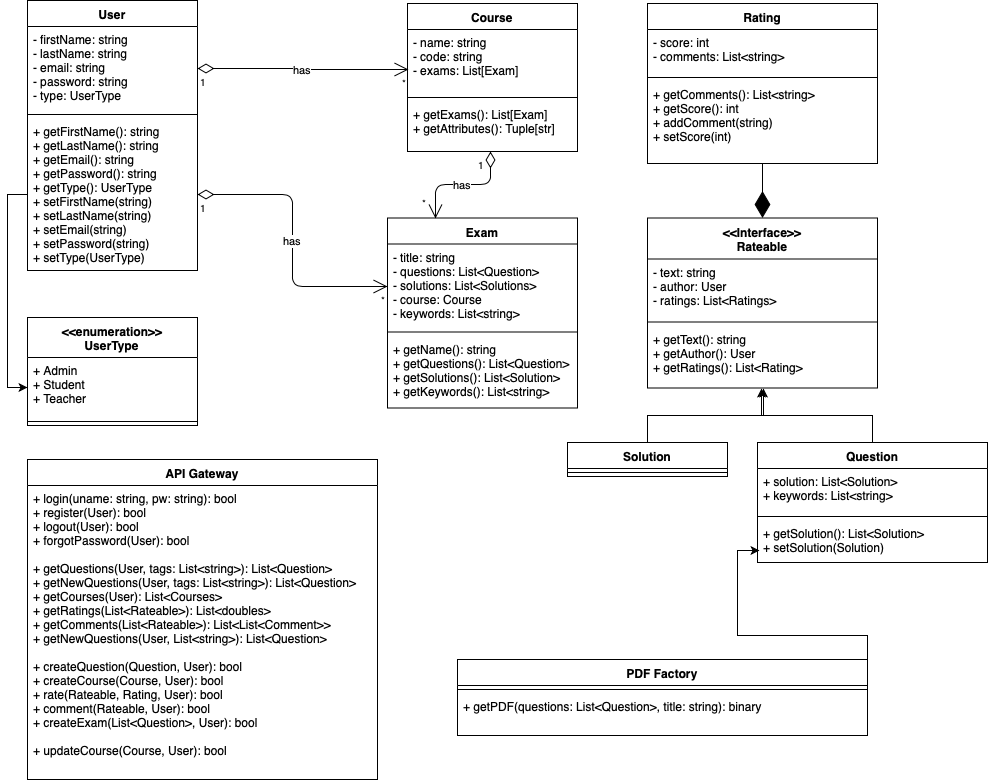

The diagram above was exported from draw.io. Its source (the exported page's mxGraphModel, read from the mxfile embedded in the PNG):
<mxGraphModel dx="1186" dy="636" grid="1" gridSize="10" guides="1" tooltips="1" connect="1" arrows="1" fold="1" page="1" pageScale="1" pageWidth="1654" pageHeight="1169" math="0" shadow="0">
  <root>
    <mxCell id="0" />
    <mxCell id="1" parent="0" />
    <mxCell id="mC-WaNX4v9J3iZQ8VaeH-1" value="Course" style="swimlane;fontStyle=1;align=center;verticalAlign=top;childLayout=stackLayout;horizontal=1;startSize=26;horizontalStack=0;resizeParent=1;resizeParentMax=0;resizeLast=0;collapsible=1;marginBottom=0;" parent="1" vertex="1">
      <mxGeometry x="690" y="70" width="170" height="148" as="geometry" />
    </mxCell>
    <mxCell id="mC-WaNX4v9J3iZQ8VaeH-2" value="- name: string&#10;- code: string&#10;- exams: List[Exam]" style="text;strokeColor=none;fillColor=none;align=left;verticalAlign=top;spacingLeft=4;spacingRight=4;overflow=hidden;rotatable=0;points=[[0,0.5],[1,0.5]];portConstraint=eastwest;" parent="mC-WaNX4v9J3iZQ8VaeH-1" vertex="1">
      <mxGeometry y="26" width="170" height="64" as="geometry" />
    </mxCell>
    <mxCell id="mC-WaNX4v9J3iZQ8VaeH-3" value="" style="line;strokeWidth=1;fillColor=none;align=left;verticalAlign=middle;spacingTop=-1;spacingLeft=3;spacingRight=3;rotatable=0;labelPosition=right;points=[];portConstraint=eastwest;" parent="mC-WaNX4v9J3iZQ8VaeH-1" vertex="1">
      <mxGeometry y="90" width="170" height="8" as="geometry" />
    </mxCell>
    <mxCell id="mC-WaNX4v9J3iZQ8VaeH-4" value="+ getExams(): List[Exam]&#10;+ getAttributes(): Tuple[str]" style="text;strokeColor=none;fillColor=none;align=left;verticalAlign=top;spacingLeft=4;spacingRight=4;overflow=hidden;rotatable=0;points=[[0,0.5],[1,0.5]];portConstraint=eastwest;" parent="mC-WaNX4v9J3iZQ8VaeH-1" vertex="1">
      <mxGeometry y="98" width="170" height="50" as="geometry" />
    </mxCell>
    <mxCell id="mC-WaNX4v9J3iZQ8VaeH-6" value="Exam" style="swimlane;fontStyle=1;align=center;verticalAlign=top;childLayout=stackLayout;horizontal=1;startSize=26;horizontalStack=0;resizeParent=1;resizeParentMax=0;resizeLast=0;collapsible=1;marginBottom=0;" parent="1" vertex="1">
      <mxGeometry x="670" y="284.5" width="190" height="190" as="geometry" />
    </mxCell>
    <mxCell id="mC-WaNX4v9J3iZQ8VaeH-7" value="- title: string&#10;- questions: List&lt;Question&gt;&#10;- solutions: List&lt;Solutions&gt;&#10;- course: Course&#10;- keywords: List&lt;string&gt;&#10;" style="text;strokeColor=none;fillColor=none;align=left;verticalAlign=top;spacingLeft=4;spacingRight=4;overflow=hidden;rotatable=0;points=[[0,0.5],[1,0.5]];portConstraint=eastwest;" parent="mC-WaNX4v9J3iZQ8VaeH-6" vertex="1">
      <mxGeometry y="26" width="190" height="84" as="geometry" />
    </mxCell>
    <mxCell id="mC-WaNX4v9J3iZQ8VaeH-8" value="" style="line;strokeWidth=1;fillColor=none;align=left;verticalAlign=middle;spacingTop=-1;spacingLeft=3;spacingRight=3;rotatable=0;labelPosition=right;points=[];portConstraint=eastwest;" parent="mC-WaNX4v9J3iZQ8VaeH-6" vertex="1">
      <mxGeometry y="110" width="190" height="8" as="geometry" />
    </mxCell>
    <mxCell id="mC-WaNX4v9J3iZQ8VaeH-9" value="+ getName(): string&#10;+ getQuestions(): List&lt;Question&gt;&#10;+ getSolutions(): List&lt;Solution&gt;&#10;+ getKeywords(): List&lt;string&gt;" style="text;strokeColor=none;fillColor=none;align=left;verticalAlign=top;spacingLeft=4;spacingRight=4;overflow=hidden;rotatable=0;points=[[0,0.5],[1,0.5]];portConstraint=eastwest;" parent="mC-WaNX4v9J3iZQ8VaeH-6" vertex="1">
      <mxGeometry y="118" width="190" height="72" as="geometry" />
    </mxCell>
    <mxCell id="jHPoT-ZzooSN-Nr1lTEE-2" style="edgeStyle=orthogonalEdgeStyle;rounded=0;orthogonalLoop=1;jettySize=auto;html=1;exitX=0.5;exitY=0;exitDx=0;exitDy=0;entryX=0.496;entryY=1.008;entryDx=0;entryDy=0;entryPerimeter=0;" edge="1" parent="1" source="mC-WaNX4v9J3iZQ8VaeH-10" target="aLMRoIgcewsdzYpRr2jN-4">
      <mxGeometry relative="1" as="geometry" />
    </mxCell>
    <mxCell id="mC-WaNX4v9J3iZQ8VaeH-10" value="Question" style="swimlane;fontStyle=1;align=center;verticalAlign=top;childLayout=stackLayout;horizontal=1;startSize=26;horizontalStack=0;resizeParent=1;resizeParentMax=0;resizeLast=0;collapsible=1;marginBottom=0;" parent="1" vertex="1">
      <mxGeometry x="1040" y="509" width="230" height="120" as="geometry" />
    </mxCell>
    <mxCell id="mC-WaNX4v9J3iZQ8VaeH-11" value="+ solution: List&lt;Solution&gt;&#10;+ keywords: List&lt;string&gt;" style="text;strokeColor=none;fillColor=none;align=left;verticalAlign=top;spacingLeft=4;spacingRight=4;overflow=hidden;rotatable=0;points=[[0,0.5],[1,0.5]];portConstraint=eastwest;" parent="mC-WaNX4v9J3iZQ8VaeH-10" vertex="1">
      <mxGeometry y="26" width="230" height="44" as="geometry" />
    </mxCell>
    <mxCell id="mC-WaNX4v9J3iZQ8VaeH-12" value="" style="line;strokeWidth=1;fillColor=none;align=left;verticalAlign=middle;spacingTop=-1;spacingLeft=3;spacingRight=3;rotatable=0;labelPosition=right;points=[];portConstraint=eastwest;" parent="mC-WaNX4v9J3iZQ8VaeH-10" vertex="1">
      <mxGeometry y="70" width="230" height="8" as="geometry" />
    </mxCell>
    <mxCell id="mC-WaNX4v9J3iZQ8VaeH-13" value="+ getSolution(): List&lt;Solution&gt;&#10;+ setSolution(Solution)" style="text;strokeColor=none;fillColor=none;align=left;verticalAlign=top;spacingLeft=4;spacingRight=4;overflow=hidden;rotatable=0;points=[[0,0.5],[1,0.5]];portConstraint=eastwest;" parent="mC-WaNX4v9J3iZQ8VaeH-10" vertex="1">
      <mxGeometry y="78" width="230" height="42" as="geometry" />
    </mxCell>
    <mxCell id="mC-WaNX4v9J3iZQ8VaeH-31" value="API Gateway" style="swimlane;fontStyle=1;align=center;verticalAlign=top;childLayout=stackLayout;horizontal=1;startSize=26;horizontalStack=0;resizeParent=1;resizeParentMax=0;resizeLast=0;collapsible=1;marginBottom=0;" parent="1" vertex="1">
      <mxGeometry x="310" y="526" width="350" height="320" as="geometry" />
    </mxCell>
    <mxCell id="mC-WaNX4v9J3iZQ8VaeH-34" value="+ login(uname: string, pw: string): bool&#10;+ register(User): bool&#10;+ logout(User): bool&#10;+ forgotPassword(User): bool &#10;&#10;+ getQuestions(User, tags: List&lt;string&gt;): List&lt;Question&gt;&#10;+ getNewQuestions(User, tags: List&lt;string&gt;): List&lt;Question&gt;&#10;+ getCourses(User): List&lt;Courses&gt;&#10;+ getRatings(List&lt;Rateable&gt;): List&lt;doubles&gt;&#10;+ getComments(List&lt;Rateable&gt;): List&lt;List&lt;Comment&gt;&gt;&#10;+ getNewQuestions(User, List&lt;string&gt;): List&lt;Question&gt;&#10;&#10;+ createQuestion(Question, User): bool&#10;+ createCourse(Course, User): bool&#10;+ rate(Rateable, Rating, User): bool&#10;+ comment(Rateable, User): bool&#10;+ createExam(List&lt;Question&gt;, User): bool&#10;&#10;+ updateCourse(Course, User): bool" style="text;strokeColor=none;fillColor=none;align=left;verticalAlign=top;spacingLeft=4;spacingRight=4;overflow=hidden;rotatable=0;points=[[0,0.5],[1,0.5]];portConstraint=eastwest;" parent="mC-WaNX4v9J3iZQ8VaeH-31" vertex="1">
      <mxGeometry y="26" width="350" height="294" as="geometry" />
    </mxCell>
    <mxCell id="mC-WaNX4v9J3iZQ8VaeH-35" value="User" style="swimlane;fontStyle=1;align=center;verticalAlign=top;childLayout=stackLayout;horizontal=1;startSize=26;horizontalStack=0;resizeParent=1;resizeParentMax=0;resizeLast=0;collapsible=1;marginBottom=0;" parent="1" vertex="1">
      <mxGeometry x="310" y="67" width="170" height="270" as="geometry" />
    </mxCell>
    <mxCell id="mC-WaNX4v9J3iZQ8VaeH-36" value="- firstName: string&#10;- lastName: string&#10;- email: string&#10;- password: string&#10;- type: UserType" style="text;strokeColor=none;fillColor=none;align=left;verticalAlign=top;spacingLeft=4;spacingRight=4;overflow=hidden;rotatable=0;points=[[0,0.5],[1,0.5]];portConstraint=eastwest;" parent="mC-WaNX4v9J3iZQ8VaeH-35" vertex="1">
      <mxGeometry y="26" width="170" height="84" as="geometry" />
    </mxCell>
    <mxCell id="mC-WaNX4v9J3iZQ8VaeH-37" value="" style="line;strokeWidth=1;fillColor=none;align=left;verticalAlign=middle;spacingTop=-1;spacingLeft=3;spacingRight=3;rotatable=0;labelPosition=right;points=[];portConstraint=eastwest;" parent="mC-WaNX4v9J3iZQ8VaeH-35" vertex="1">
      <mxGeometry y="110" width="170" height="8" as="geometry" />
    </mxCell>
    <mxCell id="mC-WaNX4v9J3iZQ8VaeH-38" value="+ getFirstName(): string&#10;+ getLastName(): string&#10;+ getEmail(): string&#10;+ getPassword(): string &#10;+ getType(): UserType&#10;+ setFirstName(string)&#10;+ setLastName(string)&#10;+ setEmail(string)&#10;+ setPassword(string)&#10;+ setType(UserType)" style="text;strokeColor=none;fillColor=none;align=left;verticalAlign=top;spacingLeft=4;spacingRight=4;overflow=hidden;rotatable=0;points=[[0,0.5],[1,0.5]];portConstraint=eastwest;" parent="mC-WaNX4v9J3iZQ8VaeH-35" vertex="1">
      <mxGeometry y="118" width="170" height="152" as="geometry" />
    </mxCell>
    <mxCell id="aLMRoIgcewsdzYpRr2jN-19" style="edgeStyle=orthogonalEdgeStyle;rounded=0;orthogonalLoop=1;jettySize=auto;html=1;exitX=0.5;exitY=0;exitDx=0;exitDy=0;" parent="1" source="mC-WaNX4v9J3iZQ8VaeH-41" edge="1">
      <mxGeometry relative="1" as="geometry">
        <mxPoint x="1046" y="455" as="targetPoint" />
      </mxGeometry>
    </mxCell>
    <mxCell id="mC-WaNX4v9J3iZQ8VaeH-41" value="Solution" style="swimlane;fontStyle=1;align=center;verticalAlign=top;childLayout=stackLayout;horizontal=1;startSize=26;horizontalStack=0;resizeParent=1;resizeParentMax=0;resizeLast=0;collapsible=1;marginBottom=0;" parent="1" vertex="1">
      <mxGeometry x="850" y="509" width="160" height="34" as="geometry" />
    </mxCell>
    <mxCell id="mC-WaNX4v9J3iZQ8VaeH-43" value="" style="line;strokeWidth=1;fillColor=none;align=left;verticalAlign=middle;spacingTop=-1;spacingLeft=3;spacingRight=3;rotatable=0;labelPosition=right;points=[];portConstraint=eastwest;" parent="mC-WaNX4v9J3iZQ8VaeH-41" vertex="1">
      <mxGeometry y="26" width="160" height="8" as="geometry" />
    </mxCell>
    <mxCell id="mC-WaNX4v9J3iZQ8VaeH-49" value="Rating" style="swimlane;fontStyle=1;align=center;verticalAlign=top;childLayout=stackLayout;horizontal=1;startSize=26;horizontalStack=0;resizeParent=1;resizeParentMax=0;resizeLast=0;collapsible=1;marginBottom=0;" parent="1" vertex="1">
      <mxGeometry x="930" y="70" width="230" height="160" as="geometry" />
    </mxCell>
    <mxCell id="mC-WaNX4v9J3iZQ8VaeH-50" value="- score: int&#10;- comments: List&lt;string&gt;" style="text;strokeColor=none;fillColor=none;align=left;verticalAlign=top;spacingLeft=4;spacingRight=4;overflow=hidden;rotatable=0;points=[[0,0.5],[1,0.5]];portConstraint=eastwest;" parent="mC-WaNX4v9J3iZQ8VaeH-49" vertex="1">
      <mxGeometry y="26" width="230" height="44" as="geometry" />
    </mxCell>
    <mxCell id="mC-WaNX4v9J3iZQ8VaeH-51" value="" style="line;strokeWidth=1;fillColor=none;align=left;verticalAlign=middle;spacingTop=-1;spacingLeft=3;spacingRight=3;rotatable=0;labelPosition=right;points=[];portConstraint=eastwest;" parent="mC-WaNX4v9J3iZQ8VaeH-49" vertex="1">
      <mxGeometry y="70" width="230" height="8" as="geometry" />
    </mxCell>
    <mxCell id="mC-WaNX4v9J3iZQ8VaeH-52" value="+ getComments(): List&lt;string&gt;&#10;+ getScore(): int&#10;+ addComment(string)&#10;+ setScore(int)" style="text;strokeColor=none;fillColor=none;align=left;verticalAlign=top;spacingLeft=4;spacingRight=4;overflow=hidden;rotatable=0;points=[[0,0.5],[1,0.5]];portConstraint=eastwest;" parent="mC-WaNX4v9J3iZQ8VaeH-49" vertex="1">
      <mxGeometry y="78" width="230" height="82" as="geometry" />
    </mxCell>
    <mxCell id="aLMRoIgcewsdzYpRr2jN-1" value="&lt;&lt;Interface&gt;&gt;&#10;Rateable" style="swimlane;fontStyle=1;align=center;verticalAlign=top;childLayout=stackLayout;horizontal=1;startSize=41;horizontalStack=0;resizeParent=1;resizeParentMax=0;resizeLast=0;collapsible=1;marginBottom=0;" parent="1" vertex="1">
      <mxGeometry x="930" y="284.5" width="230" height="170" as="geometry" />
    </mxCell>
    <mxCell id="aLMRoIgcewsdzYpRr2jN-2" value="- text: string&#10;- author: User&#10;- ratings: List&lt;Ratings&gt;&#10;" style="text;strokeColor=none;fillColor=none;align=left;verticalAlign=top;spacingLeft=4;spacingRight=4;overflow=hidden;rotatable=0;points=[[0,0.5],[1,0.5]];portConstraint=eastwest;" parent="aLMRoIgcewsdzYpRr2jN-1" vertex="1">
      <mxGeometry y="41" width="230" height="59" as="geometry" />
    </mxCell>
    <mxCell id="aLMRoIgcewsdzYpRr2jN-3" value="" style="line;strokeWidth=1;fillColor=none;align=left;verticalAlign=middle;spacingTop=-1;spacingLeft=3;spacingRight=3;rotatable=0;labelPosition=right;points=[];portConstraint=eastwest;" parent="aLMRoIgcewsdzYpRr2jN-1" vertex="1">
      <mxGeometry y="100" width="230" height="8" as="geometry" />
    </mxCell>
    <mxCell id="aLMRoIgcewsdzYpRr2jN-4" value="+ getText(): string&#10;+ getAuthor(): User&#10;+ getRatings(): List&lt;Rating&gt;" style="text;strokeColor=none;fillColor=none;align=left;verticalAlign=top;spacingLeft=4;spacingRight=4;overflow=hidden;rotatable=0;points=[[0,0.5],[1,0.5]];portConstraint=eastwest;" parent="aLMRoIgcewsdzYpRr2jN-1" vertex="1">
      <mxGeometry y="108" width="230" height="62" as="geometry" />
    </mxCell>
    <mxCell id="aLMRoIgcewsdzYpRr2jN-10" value="&lt;&lt;enumeration&gt;&gt;&#10;UserType" style="swimlane;fontStyle=1;align=center;verticalAlign=top;childLayout=stackLayout;horizontal=1;startSize=40;horizontalStack=0;resizeParent=1;resizeParentMax=0;resizeLast=0;collapsible=1;marginBottom=0;" parent="1" vertex="1">
      <mxGeometry x="310" y="384" width="170" height="108" as="geometry" />
    </mxCell>
    <mxCell id="aLMRoIgcewsdzYpRr2jN-11" value="+ Admin&#10;+ Student&#10;+ Teacher" style="text;strokeColor=none;fillColor=none;align=left;verticalAlign=top;spacingLeft=4;spacingRight=4;overflow=hidden;rotatable=0;points=[[0,0.5],[1,0.5]];portConstraint=eastwest;" parent="aLMRoIgcewsdzYpRr2jN-10" vertex="1">
      <mxGeometry y="40" width="170" height="60" as="geometry" />
    </mxCell>
    <mxCell id="aLMRoIgcewsdzYpRr2jN-12" value="" style="line;strokeWidth=1;fillColor=none;align=left;verticalAlign=middle;spacingTop=-1;spacingLeft=3;spacingRight=3;rotatable=0;labelPosition=right;points=[];portConstraint=eastwest;" parent="aLMRoIgcewsdzYpRr2jN-10" vertex="1">
      <mxGeometry y="100" width="170" height="8" as="geometry" />
    </mxCell>
    <mxCell id="aLMRoIgcewsdzYpRr2jN-14" value="PDF Factory" style="swimlane;fontStyle=1;align=center;verticalAlign=top;childLayout=stackLayout;horizontal=1;startSize=26;horizontalStack=0;resizeParent=1;resizeParentMax=0;resizeLast=0;collapsible=1;marginBottom=0;" parent="1" vertex="1">
      <mxGeometry x="740" y="726" width="410" height="76" as="geometry" />
    </mxCell>
    <mxCell id="aLMRoIgcewsdzYpRr2jN-16" value="" style="line;strokeWidth=1;fillColor=none;align=left;verticalAlign=middle;spacingTop=-1;spacingLeft=3;spacingRight=3;rotatable=0;labelPosition=right;points=[];portConstraint=eastwest;" parent="aLMRoIgcewsdzYpRr2jN-14" vertex="1">
      <mxGeometry y="26" width="410" height="8" as="geometry" />
    </mxCell>
    <mxCell id="aLMRoIgcewsdzYpRr2jN-17" value="+ getPDF(questions: List&lt;Question&gt;, title: string): binary" style="text;strokeColor=none;fillColor=none;align=left;verticalAlign=top;spacingLeft=4;spacingRight=4;overflow=hidden;rotatable=0;points=[[0,0.5],[1,0.5]];portConstraint=eastwest;" parent="aLMRoIgcewsdzYpRr2jN-14" vertex="1">
      <mxGeometry y="34" width="410" height="42" as="geometry" />
    </mxCell>
    <mxCell id="aLMRoIgcewsdzYpRr2jN-27" value="" style="endArrow=diamondThin;endFill=1;endSize=24;html=1;entryX=0.5;entryY=0;entryDx=0;entryDy=0;" parent="1" source="mC-WaNX4v9J3iZQ8VaeH-52" target="aLMRoIgcewsdzYpRr2jN-1" edge="1">
      <mxGeometry width="160" relative="1" as="geometry">
        <mxPoint x="1110" y="490" as="sourcePoint" />
        <mxPoint x="1270" y="490" as="targetPoint" />
      </mxGeometry>
    </mxCell>
    <mxCell id="aLMRoIgcewsdzYpRr2jN-30" value="has" style="endArrow=open;html=1;endSize=12;startArrow=diamondThin;startSize=14;startFill=0;edgeStyle=orthogonalEdgeStyle;exitX=1;exitY=0.5;exitDx=0;exitDy=0;entryX=0;entryY=0.5;entryDx=0;entryDy=0;" parent="1" source="mC-WaNX4v9J3iZQ8VaeH-38" target="mC-WaNX4v9J3iZQ8VaeH-7" edge="1">
      <mxGeometry relative="1" as="geometry">
        <mxPoint x="390" y="525.5" as="sourcePoint" />
        <mxPoint x="550" y="525.5" as="targetPoint" />
      </mxGeometry>
    </mxCell>
    <mxCell id="aLMRoIgcewsdzYpRr2jN-31" value="1" style="resizable=0;html=1;align=left;verticalAlign=top;labelBackgroundColor=#ffffff;fontSize=10;" parent="aLMRoIgcewsdzYpRr2jN-30" connectable="0" vertex="1">
      <mxGeometry x="-1" relative="1" as="geometry" />
    </mxCell>
    <mxCell id="aLMRoIgcewsdzYpRr2jN-32" value="*" style="resizable=0;html=1;align=right;verticalAlign=top;labelBackgroundColor=#ffffff;fontSize=10;" parent="aLMRoIgcewsdzYpRr2jN-30" connectable="0" vertex="1">
      <mxGeometry x="1" relative="1" as="geometry" />
    </mxCell>
    <mxCell id="aLMRoIgcewsdzYpRr2jN-34" style="edgeStyle=orthogonalEdgeStyle;rounded=0;orthogonalLoop=1;jettySize=auto;html=1;exitX=0;exitY=0.5;exitDx=0;exitDy=0;entryX=0;entryY=0.5;entryDx=0;entryDy=0;" parent="1" source="mC-WaNX4v9J3iZQ8VaeH-38" target="aLMRoIgcewsdzYpRr2jN-11" edge="1">
      <mxGeometry relative="1" as="geometry" />
    </mxCell>
    <mxCell id="aLMRoIgcewsdzYpRr2jN-36" value="has" style="endArrow=open;html=1;endSize=12;startArrow=diamondThin;startSize=14;startFill=0;edgeStyle=orthogonalEdgeStyle;exitX=1;exitY=0.5;exitDx=0;exitDy=0;entryX=0.006;entryY=0.625;entryDx=0;entryDy=0;entryPerimeter=0;" parent="1" source="mC-WaNX4v9J3iZQ8VaeH-36" edge="1" target="mC-WaNX4v9J3iZQ8VaeH-2">
      <mxGeometry relative="1" as="geometry">
        <mxPoint x="490" y="251.5" as="sourcePoint" />
        <mxPoint x="700" y="128" as="targetPoint" />
      </mxGeometry>
    </mxCell>
    <mxCell id="aLMRoIgcewsdzYpRr2jN-37" value="1" style="resizable=0;html=1;align=left;verticalAlign=top;labelBackgroundColor=#ffffff;fontSize=10;" parent="aLMRoIgcewsdzYpRr2jN-36" connectable="0" vertex="1">
      <mxGeometry x="-1" relative="1" as="geometry" />
    </mxCell>
    <mxCell id="aLMRoIgcewsdzYpRr2jN-38" value="*" style="resizable=0;html=1;align=right;verticalAlign=top;labelBackgroundColor=#ffffff;fontSize=10;" parent="aLMRoIgcewsdzYpRr2jN-36" connectable="0" vertex="1">
      <mxGeometry x="1" relative="1" as="geometry" />
    </mxCell>
    <mxCell id="aLMRoIgcewsdzYpRr2jN-39" value="has" style="endArrow=open;html=1;endSize=12;startArrow=diamondThin;startSize=14;startFill=0;edgeStyle=orthogonalEdgeStyle;exitX=0.488;exitY=1;exitDx=0;exitDy=0;entryX=0.25;entryY=0;entryDx=0;entryDy=0;exitPerimeter=0;" parent="1" source="mC-WaNX4v9J3iZQ8VaeH-4" target="mC-WaNX4v9J3iZQ8VaeH-6" edge="1">
      <mxGeometry relative="1" as="geometry">
        <mxPoint x="525" y="340" as="sourcePoint" />
        <mxPoint x="685" y="340" as="targetPoint" />
      </mxGeometry>
    </mxCell>
    <mxCell id="aLMRoIgcewsdzYpRr2jN-40" value="1" style="resizable=0;html=1;align=left;verticalAlign=top;labelBackgroundColor=#ffffff;fontSize=10;" parent="aLMRoIgcewsdzYpRr2jN-39" connectable="0" vertex="1">
      <mxGeometry x="-1" relative="1" as="geometry">
        <mxPoint x="-15.5" as="offset" />
      </mxGeometry>
    </mxCell>
    <mxCell id="aLMRoIgcewsdzYpRr2jN-41" value="*" style="resizable=0;html=1;align=right;verticalAlign=top;labelBackgroundColor=#ffffff;fontSize=10;" parent="aLMRoIgcewsdzYpRr2jN-39" connectable="0" vertex="1">
      <mxGeometry x="1" relative="1" as="geometry">
        <mxPoint x="-7" y="-29" as="offset" />
      </mxGeometry>
    </mxCell>
    <mxCell id="jHPoT-ZzooSN-Nr1lTEE-4" style="edgeStyle=orthogonalEdgeStyle;rounded=0;orthogonalLoop=1;jettySize=auto;html=1;exitX=1;exitY=0.5;exitDx=0;exitDy=0;entryX=0.009;entryY=0.714;entryDx=0;entryDy=0;entryPerimeter=0;" edge="1" parent="1" target="mC-WaNX4v9J3iZQ8VaeH-13">
      <mxGeometry relative="1" as="geometry">
        <mxPoint x="1150" y="774" as="sourcePoint" />
      </mxGeometry>
    </mxCell>
  </root>
</mxGraphModel>